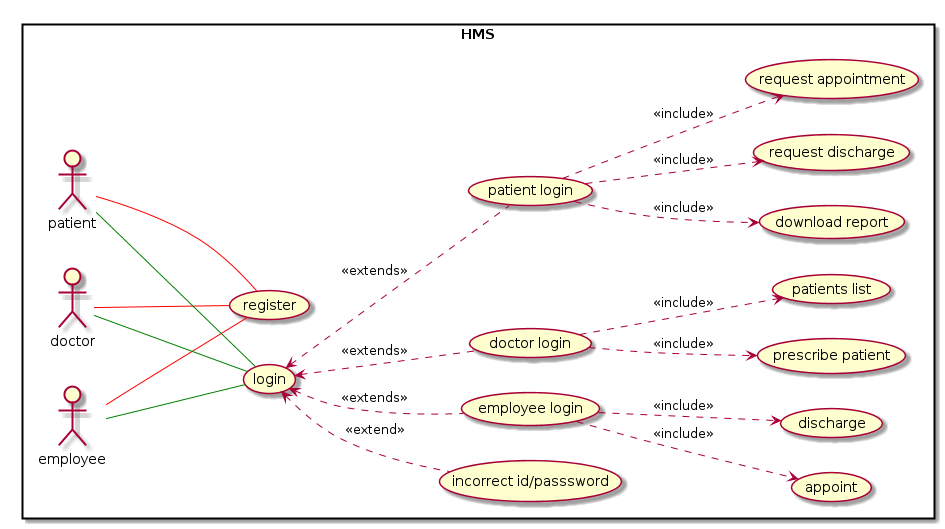

The diagram above was rendered by PlantUML. Its source (embedded in the PNG):
@startuml
left to right direction
rectangle HMS{
patient --[#red]- (register)
doctor -[#red]-- (register)
employee --[#red]- (register)
patient -[#green]-- (login)
doctor -[#green]-- (login)
employee --[#green]- (login)
(incorrect id/passsword) .up.> (login) :<<extend>>
(employee login) .up.> (login) :<<extends>>
(doctor login) .up.> (login) :<<extends>>
(patient login) .up.> (login) :<<extends>>
(employee login) ..> (appoint) :<<include>>
(employee login) ..> (discharge) :<<include>>
(doctor login) ..> (prescribe patient) :<<include>>
(doctor login) ..> (patients list) :<<include>>
(patient login) ..> (request appointment) :<<include>>
(patient login) ..> (download report) :<<include>>
(patient login) ..> (request discharge) :<<include>>
}
@enduml